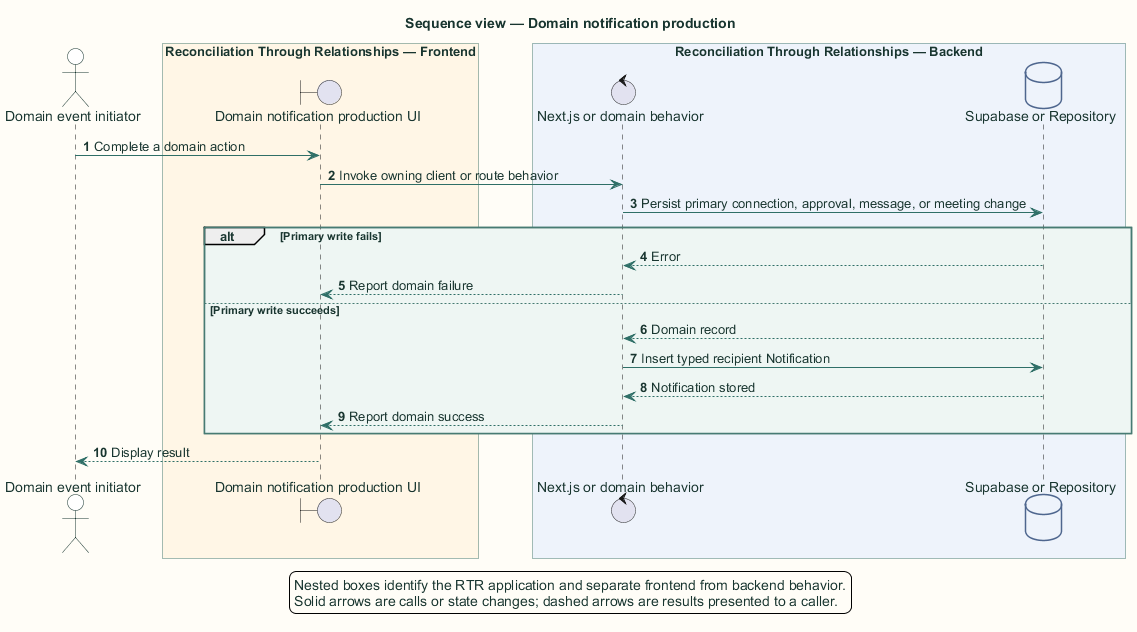

The diagram above was rendered by PlantUML. Its source (embedded in the PNG):
@startuml
title Sequence view — Domain notification production

skinparam backgroundColor #FFFDF7
skinparam shadowing false
skinparam defaultFontName Arial
skinparam defaultFontColor #18352F
skinparam ArrowColor #2F6F67
skinparam packageBorderColor #477B73
skinparam packageBackgroundColor #EEF6F3
skinparam rectangleBorderColor #477B73
skinparam rectangleBackgroundColor #FFFFFF
skinparam componentBorderColor #8A5A1F
skinparam componentBackgroundColor #FFF6E6
skinparam databaseBorderColor #4E668E
skinparam databaseBackgroundColor #EEF3FB
skinparam actorBorderColor #18352F
skinparam actorBackgroundColor #FFFFFF
skinparam classBorderColor #477B73
skinparam classBackgroundColor #FFFFFF
skinparam sequenceBoxBorderColor #477B73
skinparam sequenceBoxBackgroundColor #F4F8F6
skinparam ParticipantBorderColor #477B73
skinparam ParticipantBackgroundColor #FFFFFF
skinparam BoxPadding 10
hide stereotype

autonumber
actor "Domain event initiator" as user
box "Reconciliation Through Relationships application" #EEF6F3
  box "Reconciliation Through Relationships — Frontend" #FFF6E6
    boundary "Domain notification production UI" as ui
  end box
  box "Reconciliation Through Relationships — Backend" #EEF3FB
    control "Next.js or domain behavior" as server
    database "Supabase or Repository" as data
  end box
end box

user -> ui: Complete a domain action
ui -> server: Invoke owning client or route behavior
server -> data: Persist primary connection, approval, message, or meeting change
alt Primary write fails
  data --> server: Error
  server --> ui: Report domain failure
else Primary write succeeds
  data --> server: Domain record
  server -> data: Insert typed recipient Notification
  data --> server: Notification stored
  server --> ui: Report domain success
end
ui --> user: Display result
legend bottom
  Nested boxes identify the RTR application and separate frontend from backend behavior.
  Solid arrows are calls or state changes; dashed arrows are results presented to a caller.
endlegend
@enduml